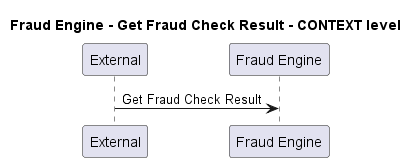

The diagram above was rendered by PlantUML. Its source (embedded in the PNG):
@startuml
!pragma layout smetana

title Fraud Engine - Get Fraud Check Result - CONTEXT level

participant "External" as C4InterFlow.SoftwareSystems.ExternalSystem
participant "Fraud Engine" as ECommercePlatform.SoftwareSystems.FraudEngine

C4InterFlow.SoftwareSystems.ExternalSystem -> ECommercePlatform.SoftwareSystems.FraudEngine : Get Fraud Check Result


@enduml